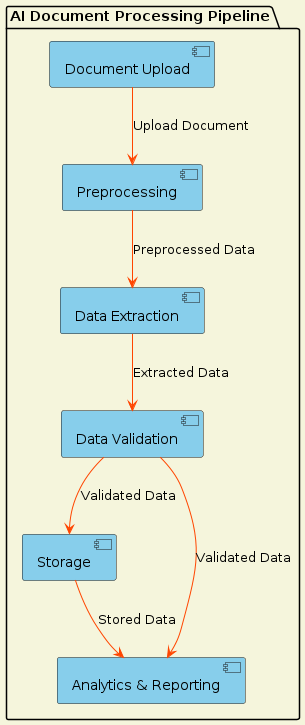

The diagram above was rendered by PlantUML. Its source (embedded in the PNG):
@startuml
skinparam backgroundColor #F5F5DC
skinparam arrowColor #FF4500
skinparam component {
    BackgroundColor #87CEEB
    FontColor black
}

package "AI Document Processing Pipeline" {
    [Document Upload] as Upload
    [Preprocessing] as Preprocess
    [Data Extraction] as Extract
    [Data Validation] as Validate
    [Storage] as Storage
    [Analytics & Reporting] as Analytics

    Upload --> Preprocess : Upload Document
    Preprocess --> Extract : Preprocessed Data
    Extract --> Validate : Extracted Data
    Validate --> Storage : Validated Data
    Validate --> Analytics : Validated Data
    Storage --> Analytics : Stored Data
}

@enduml